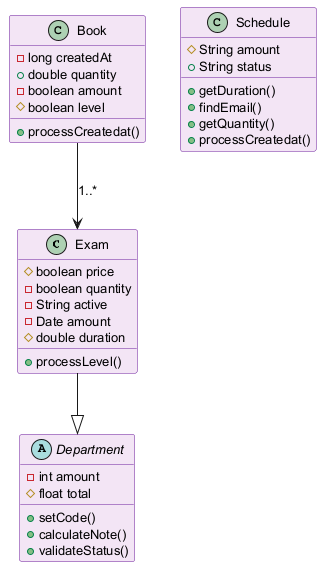

The diagram above was rendered by PlantUML. Its source (embedded in the PNG):
@startuml
skinparam backgroundColor #FFFFFF
skinparam classBackgroundColor #F3E5F5
skinparam classBorderColor #6A1B9A
skinparam defaultFontSize 13
class Exam {
  #boolean price
  -boolean quantity
  -String active
  -Date amount
  #double duration
  +processLevel()
}
class Schedule {
  #String amount
  +String status
  +getDuration()
  +findEmail()
  +getQuantity()
  +processCreatedat()
}
abstract class Department {
  -int amount
  #float total
  +setCode()
  +calculateNote()
  +validateStatus()
}
class Book {
  -long createdAt
  +double quantity
  -boolean amount
  #boolean level
  +processCreatedat()
}
Book --> Exam : "1..*"
Exam --|> Department
@enduml